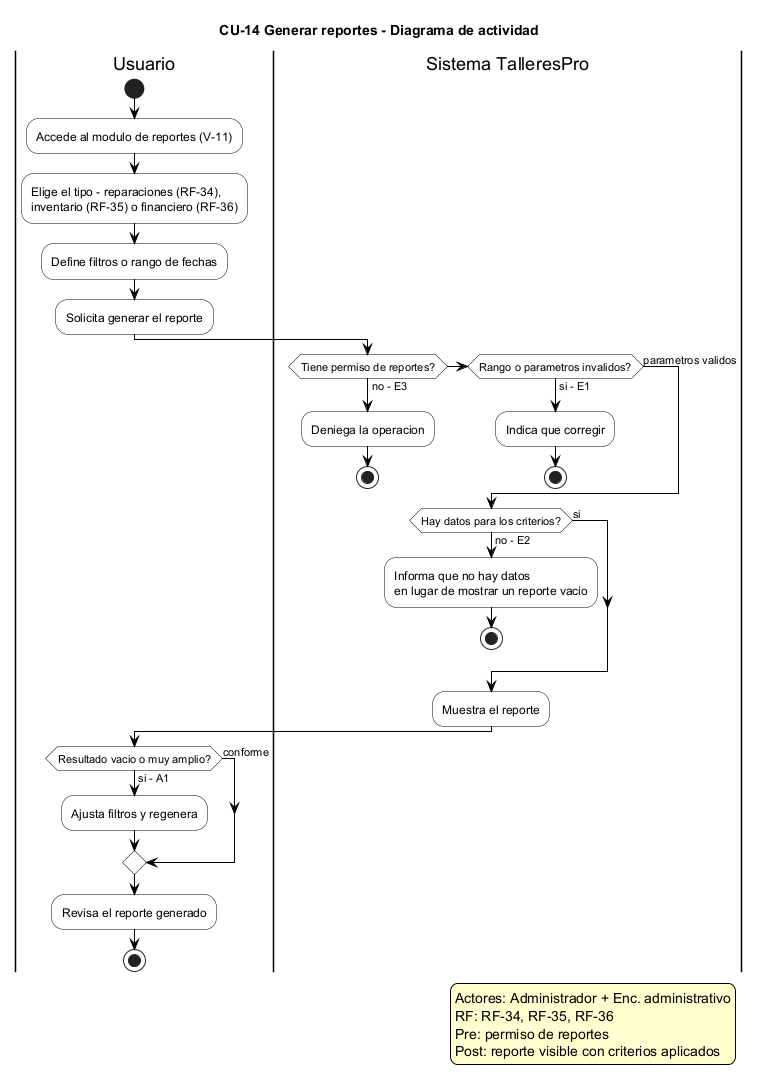

The diagram above was rendered by PlantUML. Its source (embedded in the PNG):
@startuml CU-14 Generar reportes - Diagrama de actividad
' ============================================================
' TalleresPro - Fase 1, CU-14 Generar reportes
' Fuente: Fase 1/README_Fase_1.md, seccion 6.3 (CU-14)
' RF: RF-34, RF-35, RF-36.
' Actores primarios: Administrador, Encargado administrativo.
' Precondicion: usuario con permiso de reportes; existen datos
' y filtros (periodo, tipo).
' Postcondicion: reporte del tipo solicitado visible con los
' criterios aplicados. Exportacion pendiente (ver 6.5).
' ============================================================

skinparam activity {
  BackgroundColor white
  BorderColor black
  ArrowColor black
}
skinparam note {
  BackgroundColor #FEFECE
}
skinparam legend {
  BackgroundColor #FEFECE
  BorderColor black
}

title CU-14 Generar reportes - Diagrama de actividad

legend right
  Actores: Administrador + Enc. administrativo
  RF: RF-34, RF-35, RF-36
  Pre: permiso de reportes
  Post: reporte visible con criterios aplicados
endlegend

|Usuario|
start
:Accede al modulo de reportes (V-11);
:Elige el tipo - reparaciones (RF-34),\ninventario (RF-35) o financiero (RF-36);
:Define filtros o rango de fechas;
:Solicita generar el reporte;
|Sistema TalleresPro|
if (Tiene permiso de reportes?) then (no - E3)
  :Deniega la operacion;
  stop
elseif (Rango o parametros invalidos?) then (si - E1)
  :Indica que corregir;
  stop
else (parametros validos)
endif
if (Hay datos para los criterios?) then (no - E2)
  :Informa que no hay datos\nen lugar de mostrar un reporte vacio;
  stop
else (si)
endif
:Muestra el reporte;
|Usuario|
if (Resultado vacio o muy amplio?) then (si - A1)
  :Ajusta filtros y regenera;
else (conforme)
endif
:Revisa el reporte generado;
stop

@enduml